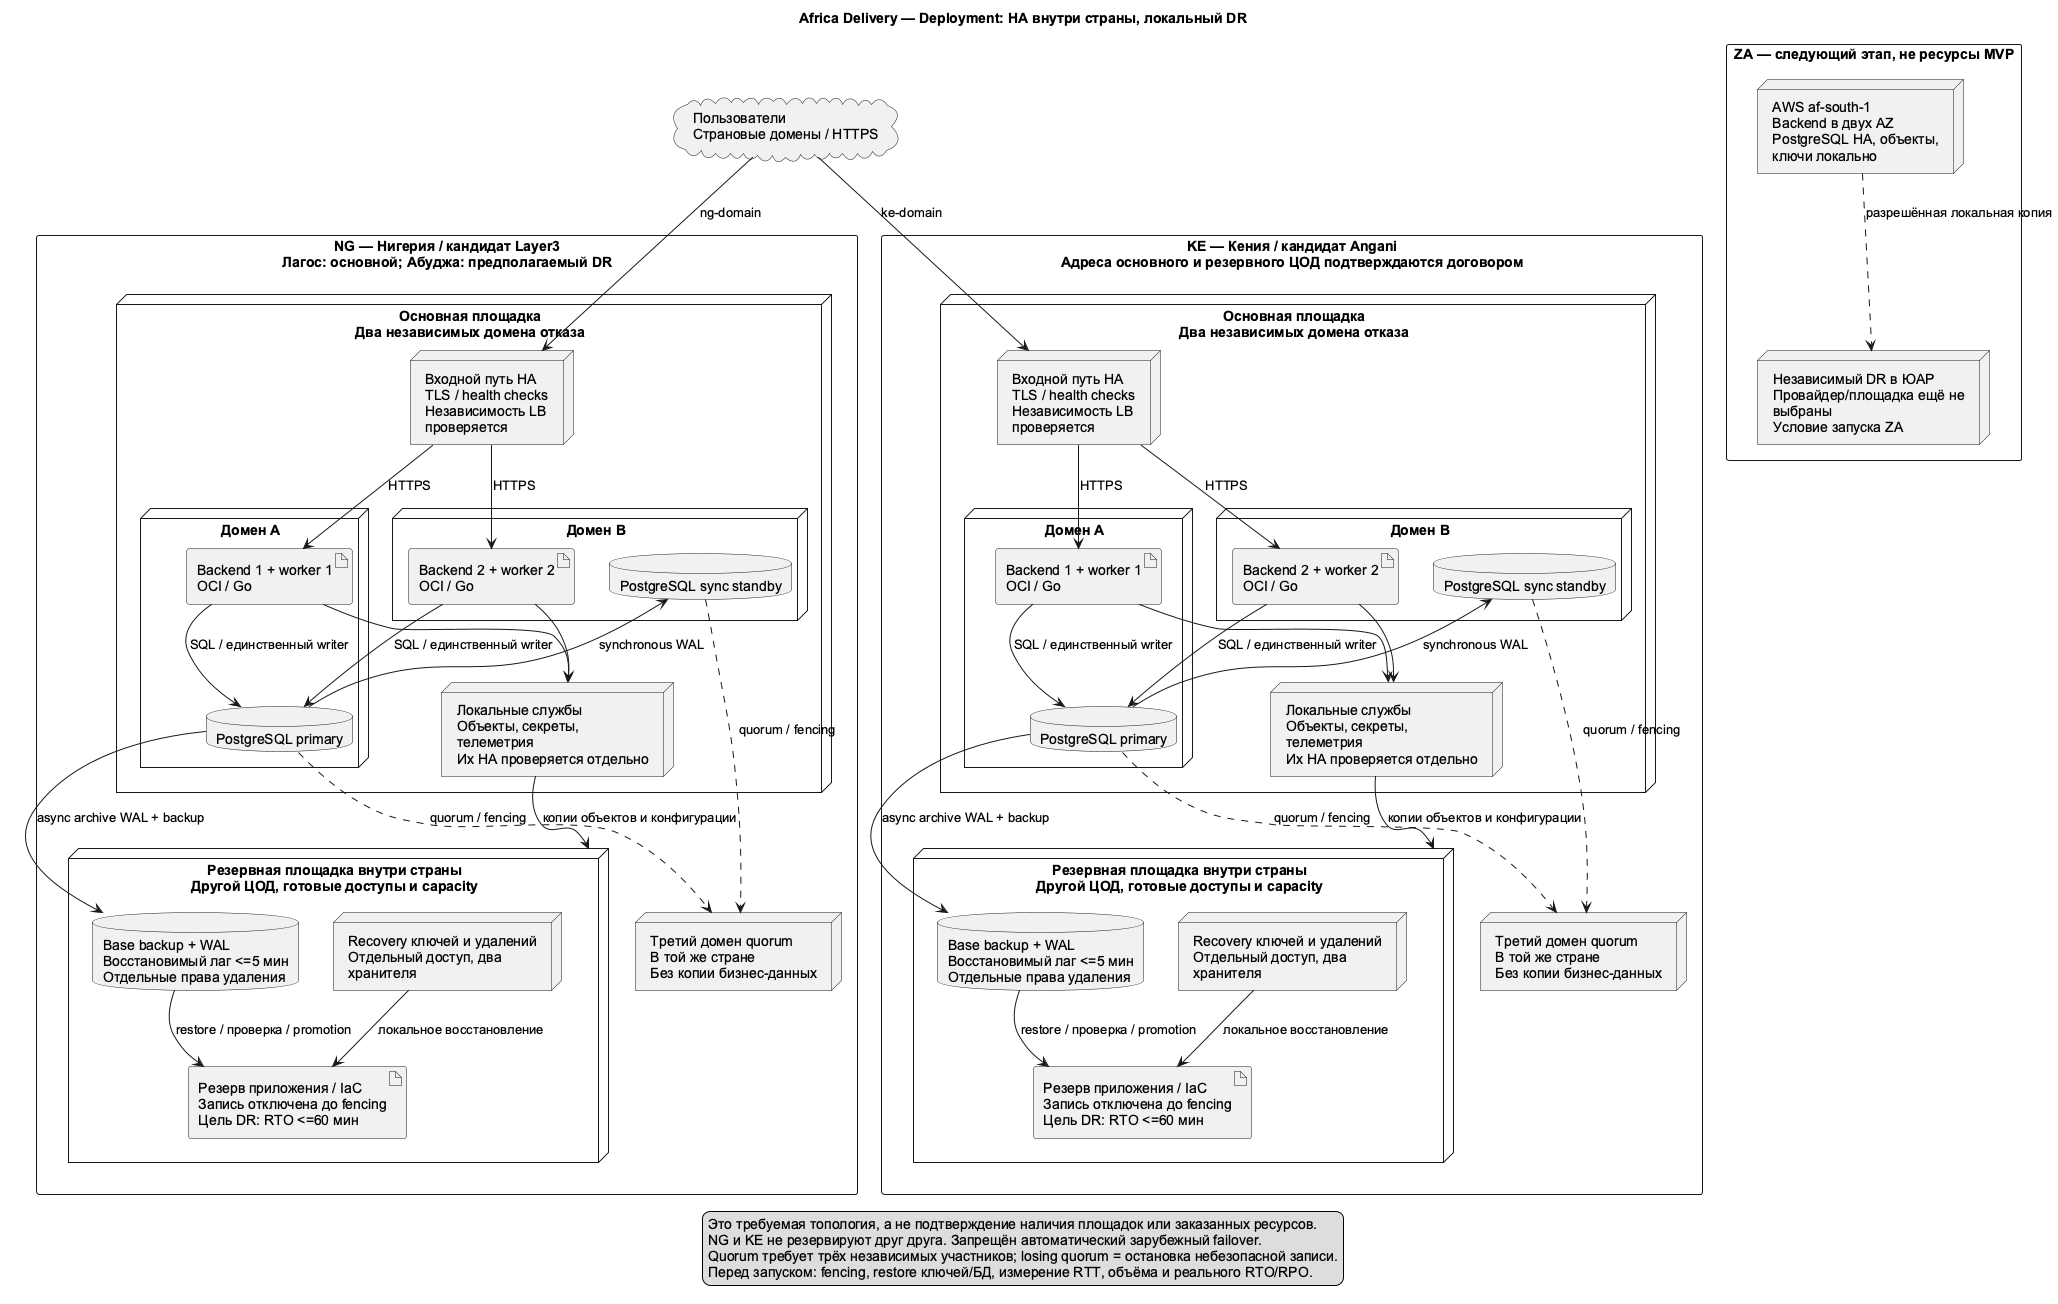

The diagram above was rendered by PlantUML. Its source (embedded in the PNG):
@startuml
title Africa Delivery — Deployment: HA внутри страны, локальный DR
top to bottom direction
skinparam shadowing false
skinparam defaultFontName Arial
skinparam packageStyle rectangle
skinparam wrapWidth 200

cloud "Пользователи\nСтрановые домены / HTTPS" as Users



package "NG — Нигерия / кандидат Layer3\nЛагос: основной; Абуджа: предполагаемый DR" {
  node "Основная площадка\nДва независимых домена отказа" as NGMAIN {
    node "Входной путь HA\nTLS / health checks\nНезависимость LB проверяется" as NGLB
    node "Домен A" as NGA {
      artifact "Backend 1 + worker 1\nOCI / Go" as NGAPP1
      database "PostgreSQL primary" as NGDB1
    }
    node "Домен B" as NGB {
      artifact "Backend 2 + worker 2\nOCI / Go" as NGAPP2
      database "PostgreSQL sync standby" as NGDB2
    }
    node "Локальные службы\nОбъекты, секреты, телеметрия\nИх HA проверяется отдельно" as NGOPS
    NGLB --> NGAPP1 : HTTPS
    NGLB --> NGAPP2 : HTTPS
    NGAPP1 --> NGDB1 : SQL / единственный writer
    NGAPP2 --> NGDB1 : SQL / единственный writer
    NGDB1 --> NGDB2 : synchronous WAL
    NGAPP1 --> NGOPS
    NGAPP2 --> NGOPS
  }
  node "Третий домен quorum\nВ той же стране\nБез копии бизнес-данных" as NGQ
  node "Резервная площадка внутри страны\nДругой ЦОД, готовые доступы и capacity" as NGDR {
    database "Base backup + WAL\nВосстановимый лаг <=5 мин\nОтдельные права удаления" as NGCOPY
    artifact "Резерв приложения / IaC\nЗапись отключена до fencing\nЦель DR: RTO <=60 мин" as NGREC
    node "Recovery ключей и удалений\nОтдельный доступ, два хранителя" as NGKEY
  }
  NGDB1 ..> NGQ : quorum / fencing
  NGDB2 ..> NGQ : quorum / fencing
  NGDB1 --> NGCOPY : async archive WAL + backup
  NGOPS --> NGDR : копии объектов и конфигурации
  NGCOPY --> NGREC : restore / проверка / promotion
  NGKEY --> NGREC : локальное восстановление
}

package "KE — Кения / кандидат Angani\nАдреса основного и резервного ЦОД подтверждаются договором" {
  node "Основная площадка\nДва независимых домена отказа" as KEMAIN {
    node "Входной путь HA\nTLS / health checks\nНезависимость LB проверяется" as KELB
    node "Домен A" as KEA {
      artifact "Backend 1 + worker 1\nOCI / Go" as KEAPP1
      database "PostgreSQL primary" as KEDB1
    }
    node "Домен B" as KEB {
      artifact "Backend 2 + worker 2\nOCI / Go" as KEAPP2
      database "PostgreSQL sync standby" as KEDB2
    }
    node "Локальные службы\nОбъекты, секреты, телеметрия\nИх HA проверяется отдельно" as KEOPS
    KELB --> KEAPP1 : HTTPS
    KELB --> KEAPP2 : HTTPS
    KEAPP1 --> KEDB1 : SQL / единственный writer
    KEAPP2 --> KEDB1 : SQL / единственный writer
    KEDB1 --> KEDB2 : synchronous WAL
    KEAPP1 --> KEOPS
    KEAPP2 --> KEOPS
  }
  node "Третий домен quorum\nВ той же стране\nБез копии бизнес-данных" as KEQ
  node "Резервная площадка внутри страны\nДругой ЦОД, готовые доступы и capacity" as KEDR {
    database "Base backup + WAL\nВосстановимый лаг <=5 мин\nОтдельные права удаления" as KECOPY
    artifact "Резерв приложения / IaC\nЗапись отключена до fencing\nЦель DR: RTO <=60 мин" as KEREC
    node "Recovery ключей и удалений\nОтдельный доступ, два хранителя" as KEKEY
  }
  KEDB1 ..> KEQ : quorum / fencing
  KEDB2 ..> KEQ : quorum / fencing
  KEDB1 --> KECOPY : async archive WAL + backup
  KEOPS --> KEDR : копии объектов и конфигурации
  KECOPY --> KEREC : restore / проверка / promotion
  KEKEY --> KEREC : локальное восстановление
}

Users --> NGLB : ng-domain
Users --> KELB : ke-domain

package "ZA — следующий этап, не ресурсы MVP" {
  node "AWS af-south-1\nBackend в двух AZ\nPostgreSQL HA, объекты, ключи локально" as ZA
  node "Независимый DR в ЮАР\nПровайдер/площадка ещё не выбраны\nУсловие запуска ZA" as ZADR
  ZA ..> ZADR : разрешённая локальная копия
}

legend bottom
  Это требуемая топология, а не подтверждение наличия площадок или заказанных ресурсов.
  NG и KE не резервируют друг друга. Запрещён автоматический зарубежный failover.
  Quorum требует трёх независимых участников; losing quorum = остановка небезопасной записи.
  Перед запуском: fencing, restore ключей/БД, измерение RTT, объёма и реального RTO/RPO.
endlegend
@enduml